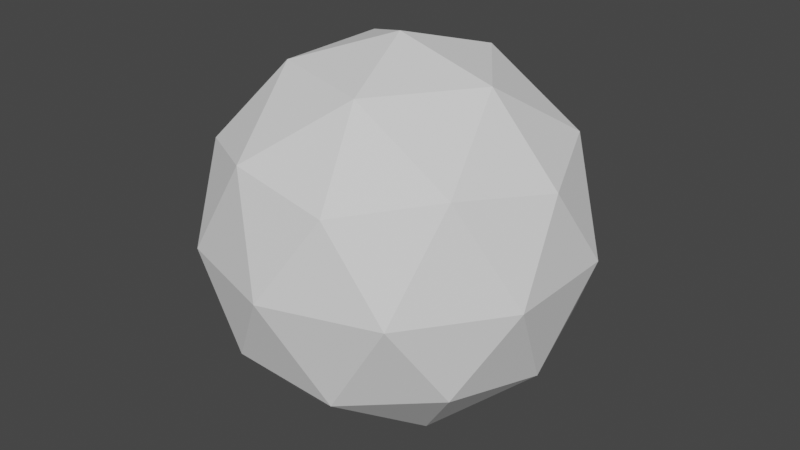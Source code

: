 # Source: bullet_shotgun.blend  (saved by Blender 3.0.42; exported with 4.5.12 LTS)
import bpy
from mathutils import Matrix  # noqa: F401  (used for matrix-valued properties, if any)

bpy.ops.wm.read_factory_settings(use_empty=True)
scene = bpy.context.scene
scene.name = 'Scene'

# ---- collections
col_collection = bpy.data.collections.new('Collection'); scene.collection.children.link(col_collection)

# ---- world
world_world = bpy.data.worlds.new('World'); scene.world = world_world
world_world.use_nodes = True; world_world.node_tree.nodes.clear()
_N = world_world.node_tree.nodes; _L = world_world.node_tree.links
n0 = _N.new('ShaderNodeOutputWorld'); n0.name = 'World Output'; n0.location = (300, 300)
n1 = _N.new('ShaderNodeBackground'); n1.name = 'Background'; n1.location = (10, 300)
n1.inputs[0].default_value = (0.05088, 0.05088, 0.05088, 1.0)
_L.new(n1.outputs[0], n0.inputs[0])
n0.is_active_output = True
world_world.color = (0.05088, 0.05088, 0.05088)
world_world.use_sun_shadow = False
world_world.sun_shadow_jitter_overblur = 0.0

# ---- meshes
me_icosphere = bpy.data.meshes.new('Icosphere')
me_icosphere.from_pydata([(0.0, 0.0, -1.0), (0.7236, -0.5257, -0.4472), (-0.2764, -0.8506, -0.4472), (-0.8944, 0.0, -0.4472), (-0.2764, 0.8506, -0.4472), (0.7236, 0.5257, -0.4472), (0.2764, -0.8506, 0.4472), (-0.7236, -0.5257, 0.4472), (-0.7236, 0.5257, 0.4472), (0.2764, 0.8506, 0.4472), (0.8944, 0.0, 0.4472), (0.0, 0.0, 1.0), (-0.1625, -0.5, -0.8507), (0.4253, -0.309, -0.8507), (0.2629, -0.809, -0.5257), (0.8506, 0.0, -0.5257), (0.4253, 0.309, -0.8507), (-0.5257, 0.0, -0.8507), (-0.6882, -0.5, -0.5257), (-0.1625, 0.5, -0.8507), (-0.6882, 0.5, -0.5257), (0.2629, 0.809, -0.5257), (0.9511, -0.309, 0.0), (0.9511, 0.309, 0.0), (0.0, -1.0, 0.0), (0.5878, -0.809, 0.0), (-0.9511, -0.309, 0.0), (-0.5878, -0.809, 0.0), (-0.5878, 0.809, 0.0), (-0.9511, 0.309, 0.0), (0.5878, 0.809, 0.0), (0.0, 1.0, 0.0), (0.6882, -0.5, 0.5257), (-0.2629, -0.809, 0.5257), (-0.8506, 0.0, 0.5257), (-0.2629, 0.809, 0.5257), (0.6882, 0.5, 0.5257), (0.1625, -0.5, 0.8507), (0.5257, 0.0, 0.8507), (-0.4253, -0.309, 0.8507), (-0.4253, 0.309, 0.8507), (0.1625, 0.5, 0.8507)], [], [(0, 13, 12), (1, 13, 15), (0, 12, 17), (0, 17, 19), (0, 19, 16), (1, 15, 22), (2, 14, 24), (3, 18, 26), (4, 20, 28), (5, 21, 30), (1, 22, 25), (2, 24, 27), (3, 26, 29), (4, 28, 31), (5, 30, 23), (6, 32, 37), (7, 33, 39), (8, 34, 40), (9, 35, 41), (10, 36, 38), (38, 41, 11), (38, 36, 41), (36, 9, 41), (41, 40, 11), (41, 35, 40), (35, 8, 40), (40, 39, 11), (40, 34, 39), (34, 7, 39), (39, 37, 11), (39, 33, 37), (33, 6, 37), (37, 38, 11), (37, 32, 38), (32, 10, 38), (23, 36, 10), (23, 30, 36), (30, 9, 36), (31, 35, 9), (31, 28, 35), (28, 8, 35), (29, 34, 8), (29, 26, 34), (26, 7, 34), (27, 33, 7), (27, 24, 33), (24, 6, 33), (25, 32, 6), (25, 22, 32), (22, 10, 32), (30, 31, 9), (30, 21, 31), (21, 4, 31), (28, 29, 8), (28, 20, 29), (20, 3, 29), (26, 27, 7), (26, 18, 27), (18, 2, 27), (24, 25, 6), (24, 14, 25), (14, 1, 25), (22, 23, 10), (22, 15, 23), (15, 5, 23), (16, 21, 5), (16, 19, 21), (19, 4, 21), (19, 20, 4), (19, 17, 20), (17, 3, 20), (17, 18, 3), (17, 12, 18), (12, 2, 18), (15, 16, 5), (15, 13, 16), (13, 0, 16), (12, 14, 2), (12, 13, 14), (13, 1, 14)])
_uv = me_icosphere.uv_layers.new(name='UVMap')
_uv.uv.foreach_set('vector', [0.1818, 0.0, 0.2273, 0.07873, 0.1364, 0.07873, 0.2727, 0.1575, 0.3182, 0.07873, 0.3636, 0.1575, 0.9091, 0.0, 0.9545, 0.07873, 0.8636, 0.07873, 0.7273, 0.0, 0.7727, 0.07873, 0.6818, 0.07873, 0.5455, 0.0, 0.5909, 0.07873, 0.5, 0.07873, 0.2727, 0.1575, 0.3636, 0.1575, 0.3182, 0.2362, 0.09091, 0.1575, 0.1818, 0.1575, 0.1364, 0.2362, 0.8182, 0.1575, 0.9091, 0.1575, 0.8636, 0.2362, 0.6364, 0.1575, 0.7273, 0.1575, 0.6818, 0.2362, 0.4545, 0.1575, 0.5455, 0.1575, 0.5, 0.2362, 0.2727, 0.1575, 0.3182, 0.2362, 0.2273, 0.2362, 0.09091, 0.1575, 0.1364, 0.2362, 0.04546, 0.2362, 0.8182, 0.1575, 0.8636, 0.2362, 0.7727, 0.2362, 0.6364, 0.1575, 0.6818, 0.2362, 0.5909, 0.2362, 0.4545, 0.1575, 0.5, 0.2362, 0.4091, 0.2362, 0.1818, 0.3149, 0.2727, 0.3149, 0.2273, 0.3937, 0.0, 0.3149, 0.09091, 0.3149, 0.04546, 0.3937, 0.7273, 0.3149, 0.8182, 0.3149, 0.7727, 0.3937, 0.5455, 0.3149, 0.6364, 0.3149, 0.5909, 0.3937, 0.3636, 0.3149, 0.4545, 0.3149, 0.4091, 0.3937, 0.4091, 0.3937, 0.5, 0.3937, 0.4545, 0.4724, 0.4091, 0.3937, 0.4545, 0.3149, 0.5, 0.3937, 0.4545, 0.3149, 0.5455, 0.3149, 0.5, 0.3937, 0.5909, 0.3937, 0.6818, 0.3937, 0.6364, 0.4724, 0.5909, 0.3937, 0.6364, 0.3149, 0.6818, 0.3937, 0.6364, 0.3149, 0.7273, 0.3149, 0.6818, 0.3937, 0.7727, 0.3937, 0.8636, 0.3937, 0.8182, 0.4724, 0.7727, 0.3937, 0.8182, 0.3149, 0.8636, 0.3937, 0.8182, 0.3149, 0.9091, 0.3149, 0.8636, 0.3937, 0.04546, 0.3937, 0.1364, 0.3937, 0.09091, 0.4724, 0.04546, 0.3937, 0.09091, 0.3149, 0.1364, 0.3937, 0.09091, 0.3149, 0.1818, 0.3149, 0.1364, 0.3937, 0.2273, 0.3937, 0.3182, 0.3937, 0.2727, 0.4724, 0.2273, 0.3937, 0.2727, 0.3149, 0.3182, 0.3937, 0.2727, 0.3149, 0.3636, 0.3149, 0.3182, 0.3937, 0.4091, 0.2362, 0.4545, 0.3149, 0.3636, 0.3149, 0.4091, 0.2362, 0.5, 0.2362, 0.4545, 0.3149, 0.5, 0.2362, 0.5455, 0.3149, 0.4545, 0.3149, 0.5909, 0.2362, 0.6364, 0.3149, 0.5455, 0.3149, 0.5909, 0.2362, 0.6818, 0.2362, 0.6364, 0.3149, 0.6818, 0.2362, 0.7273, 0.3149, 0.6364, 0.3149, 0.7727, 0.2362, 0.8182, 0.3149, 0.7273, 0.3149, 0.7727, 0.2362, 0.8636, 0.2362, 0.8182, 0.3149, 0.8636, 0.2362, 0.9091, 0.3149, 0.8182, 0.3149, 0.04546, 0.2362, 0.09091, 0.3149, 0.0, 0.3149, 0.04546, 0.2362, 0.1364, 0.2362, 0.09091, 0.3149, 0.1364, 0.2362, 0.1818, 0.3149, 0.09091, 0.3149, 0.2273, 0.2362, 0.2727, 0.3149, 0.1818, 0.3149, 0.2273, 0.2362, 0.3182, 0.2362, 0.2727, 0.3149, 0.3182, 0.2362, 0.3636, 0.3149, 0.2727, 0.3149, 0.5, 0.2362, 0.5909, 0.2362, 0.5455, 0.3149, 0.5, 0.2362, 0.5455, 0.1575, 0.5909, 0.2362, 0.5455, 0.1575, 0.6364, 0.1575, 0.5909, 0.2362, 0.6818, 0.2362, 0.7727, 0.2362, 0.7273, 0.3149, 0.6818, 0.2362, 0.7273, 0.1575, 0.7727, 0.2362, 0.7273, 0.1575, 0.8182, 0.1575, 0.7727, 0.2362, 0.8636, 0.2362, 0.9545, 0.2362, 0.9091, 0.3149, 0.8636, 0.2362, 0.9091, 0.1575, 0.9545, 0.2362, 0.9091, 0.1575, 1.0, 0.1575, 0.9545, 0.2362, 0.1364, 0.2362, 0.2273, 0.2362, 0.1818, 0.3149, 0.1364, 0.2362, 0.1818, 0.1575, 0.2273, 0.2362, 0.1818, 0.1575, 0.2727, 0.1575, 0.2273, 0.2362, 0.3182, 0.2362, 0.4091, 0.2362, 0.3636, 0.3149, 0.3182, 0.2362, 0.3636, 0.1575, 0.4091, 0.2362, 0.3636, 0.1575, 0.4545, 0.1575, 0.4091, 0.2362, 0.5, 0.07873, 0.5455, 0.1575, 0.4545, 0.1575, 0.5, 0.07873, 0.5909, 0.07873, 0.5455, 0.1575, 0.5909, 0.07873, 0.6364, 0.1575, 0.5455, 0.1575, 0.6818, 0.07873, 0.7273, 0.1575, 0.6364, 0.1575, 0.6818, 0.07873, 0.7727, 0.07873, 0.7273, 0.1575, 0.7727, 0.07873, 0.8182, 0.1575, 0.7273, 0.1575, 0.8636, 0.07873, 0.9091, 0.1575, 0.8182, 0.1575, 0.8636, 0.07873, 0.9545, 0.07873, 0.9091, 0.1575, 0.9545, 0.07873, 1.0, 0.1575, 0.9091, 0.1575, 0.3636, 0.1575, 0.4091, 0.07873, 0.4545, 0.1575, 0.3636, 0.1575, 0.3182, 0.07873, 0.4091, 0.07873, 0.3182, 0.07873, 0.3636, 0.0, 0.4091, 0.07873, 0.1364, 0.07873, 0.1818, 0.1575, 0.09091, 0.1575, 0.1364, 0.07873, 0.2273, 0.07873, 0.1818, 0.1575, 0.2273, 0.07873, 0.2727, 0.1575, 0.1818, 0.1575])
me_icosphere.use_remesh_fix_poles = True
me_icosphere.use_remesh_preserve_attributes = False
me_icosphere.update()

# ---- objects
ob_icosphere = bpy.data.objects.new('Icosphere', me_icosphere)

# ---- transforms, parenting, visibility, modifiers, constraints
ob_icosphere.location = (0.0, 0.0, 0.0)
ob_icosphere.scale = (0.5685, 0.5685, 0.5685)

# ---- collection membership
col_collection.objects.link(ob_icosphere)

# ---- scene / render settings (as saved in the file)
scene.frame_start = 1; scene.frame_end = 250; scene.frame_set(1)
scene.render.engine = 'BLENDER_EEVEE_NEXT'
scene.cycles.sampling_pattern = 'TABULATED_SOBOL'
scene.cycles.use_light_tree = False
scene.view_settings.view_transform = 'Filmic'
bpy.context.view_layer.update()

# ---- added for rendering (the .blend has no active camera and no usable light): camera, sun
cam_auto = bpy.data.cameras.new('AutoCamera')
cam_auto.lens = 50.0
cam_auto.sensor_width = 36.0
cam_auto.clip_end = 1000.0
ob_auto_camera = bpy.data.objects.new('AutoCamera', cam_auto)
scene.collection.objects.link(ob_auto_camera)
ob_auto_camera.location = (1.79297, -2.15156, 1.43438)
ob_auto_camera.rotation_euler = (1.09748, -7.21219e-08, 0.694738)
scene.camera = ob_auto_camera
light_auto_sun = bpy.data.lights.new('AutoSun', 'SUN')
light_auto_sun.energy = 3.0
light_auto_sun.angle = 0.0523599
ob_auto_sun = bpy.data.objects.new('AutoSun', light_auto_sun)
scene.collection.objects.link(ob_auto_sun)
ob_auto_sun.rotation_euler = (0.872665, 0.174533, 0.523599)
bpy.context.view_layer.update()
